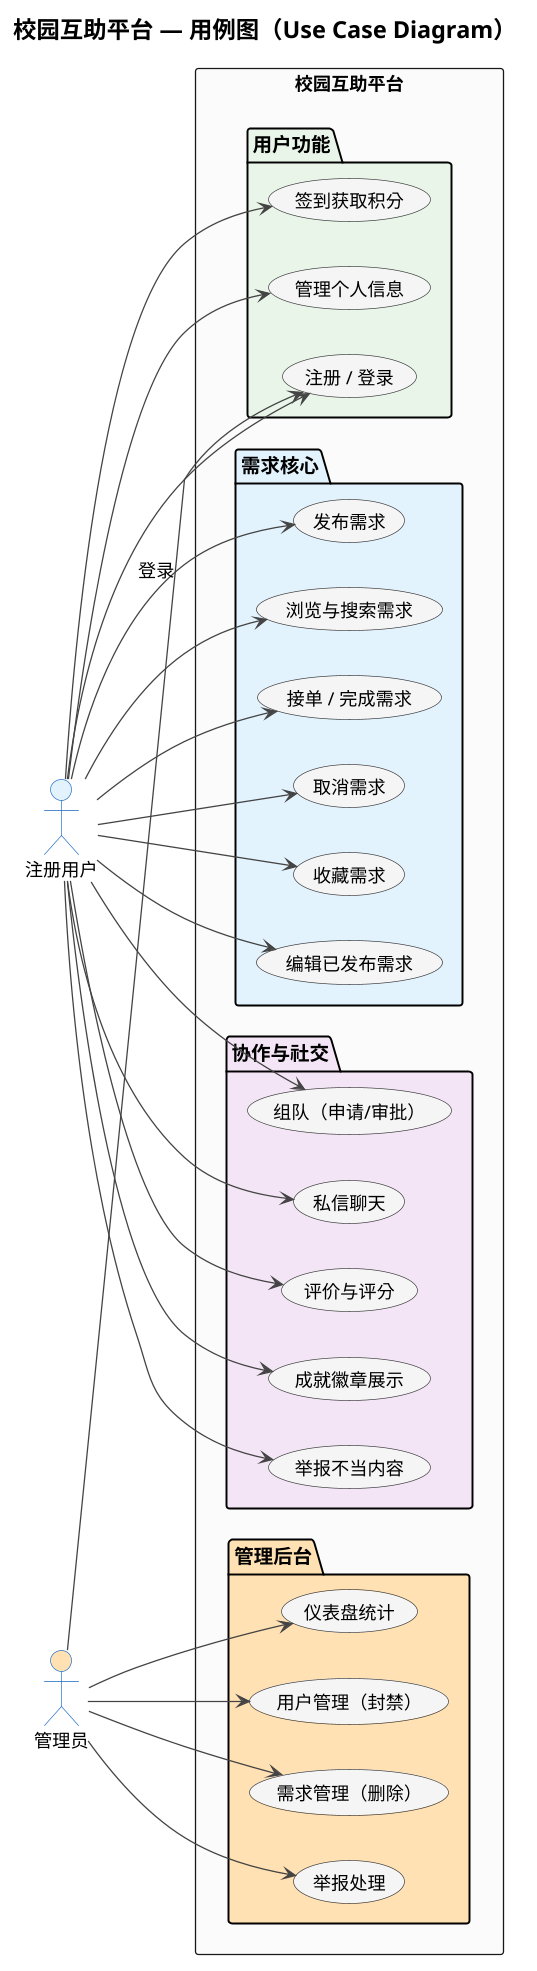

The diagram above was rendered by PlantUML. Its source (embedded in the PNG):
@startuml
skinparam backgroundColor white
skinparam defaultFontSize 14
skinparam usecaseFontSize 14
skinparam actorFontSize 14
skinparam ArrowColor #444444
skinparam ActorBackgroundColor #E3F2FD
skinparam ActorBorderColor #1565C0
skinparam usecaseBackgroundColor #F5F5F5
skinparam usecaseBorderColor #333333
skinparam titleFontSize 18
skinparam packageFontSize 15
scale 1.3

title 校园互助平台 — 用例图（Use Case Diagram）

left to right direction

actor "注册用户" as user #E3F2FD
actor "管理员" as admin #FFE0B2

rectangle "校园互助平台" #FAFAFA {

  package "用户功能" #E8F5E9 {
    usecase "注册 / 登录" as UC1
    usecase "签到获取积分" as UC2
    usecase "管理个人信息" as UC3
  }

  package "需求核心" #E3F2FD {
    usecase "发布需求" as UC4
    usecase "浏览与搜索需求" as UC5
    usecase "接单 / 完成需求" as UC6
    usecase "取消需求" as UC7
    usecase "收藏需求" as UC8
    usecase "编辑已发布需求" as UC9
  }

  package "协作与社交" #F3E5F5 {
    usecase "组队（申请/审批）" as UC10
    usecase "私信聊天" as UC11
    usecase "评价与评分" as UC12
    usecase "成就徽章展示" as UC13
    usecase "举报不当内容" as UC14
  }

  package "管理后台" #FFE0B2 {
    usecase "仪表盘统计" as UC15
    usecase "用户管理（封禁）" as UC16
    usecase "需求管理（删除）" as UC17
    usecase "举报处理" as UC18
  }
}

user --> UC1
user --> UC2
user --> UC3
user --> UC4
user --> UC5
user --> UC6
user --> UC7
user --> UC8
user --> UC9
user --> UC10
user --> UC11
user --> UC12
user --> UC13
user --> UC14

admin --> UC15
admin --> UC16
admin --> UC17
admin --> UC18

admin --> UC1 : 登录

@enduml